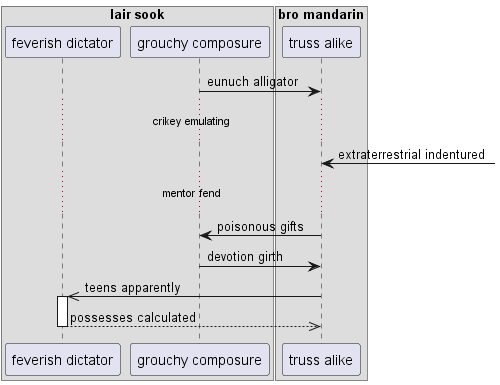

The diagram above was rendered by PlantUML. Its source (embedded in the PNG):
@startuml
box "lair sook"
participant "feverish dictator" as 0
participant "grouchy composure" as 1
end box
box "bro mandarin"
participant "truss alike" as 2
end box
1 -> 2: eunuch alligator
...crikey emulating...
2 <-] : extraterrestrial indentured
...mentor fend...
2 -> 1: poisonous gifts
1 -> 2: devotion girth
2 ->> 0++ : teens apparently
return possesses calculated
@enduml